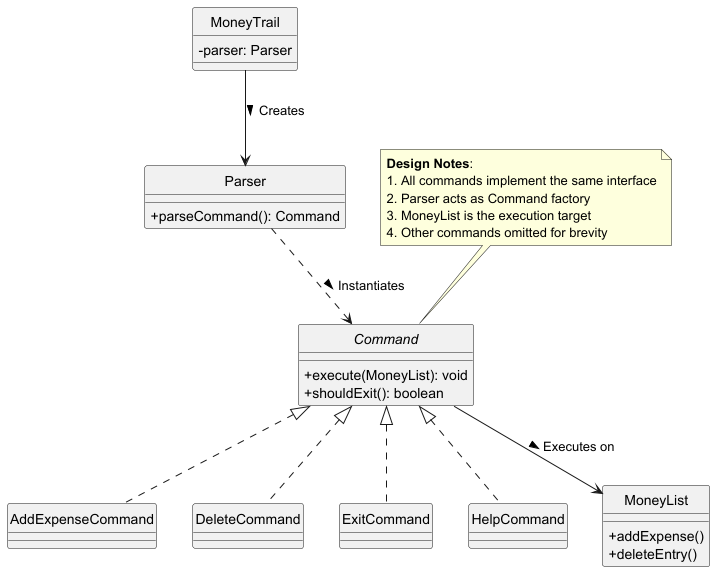

The diagram above was rendered by PlantUML. Its source (embedded in the PNG):
@startuml Command_Relationships
hide circle
skinparam classAttributeIconSize 0

interface Command {
  + execute(MoneyList): void
  + shouldExit(): boolean
}

' Core Relationships
Command <|.. AddExpenseCommand
Command <|.. DeleteCommand
Command <|.. ExitCommand
Command <|.. HelpCommand
' ... (other commands omitted for brevity)

class Parser {
  + parseCommand(): Command
}

class MoneyTrail {
  - parser: Parser
}

class MoneyList {
  + addExpense()
  + deleteEntry()
  ' ... (other operations)
}

' Key Connections
MoneyTrail --> Parser : Creates >
Parser ..> Command : Instantiates >
Command --> MoneyList : Executes on >

note top of Command
  **Design Notes**:
  1. All commands implement the same interface
  2. Parser acts as Command factory
  3. MoneyList is the execution target
  4. Other commands omitted for brevity
end note
@enduml